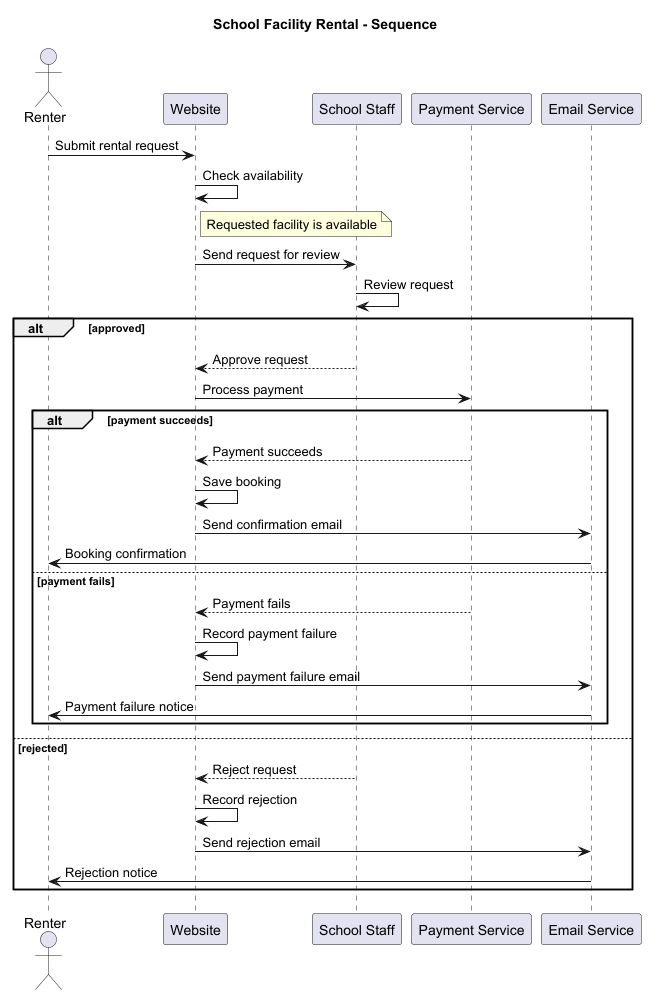

The diagram above was rendered by PlantUML. Its source (embedded in the PNG):
@startuml
title School Facility Rental - Sequence

actor Renter
participant Website
participant "School Staff" as Staff
participant "Payment Service" as Pay
participant "Email Service" as Email

Renter -> Website: Submit rental request
Website -> Website: Check availability

note right of Website
  Requested facility is available
end note

Website -> Staff: Send request for review
Staff -> Staff: Review request

alt approved
    Staff --> Website: Approve request
    Website -> Pay: Process payment

    alt payment succeeds
        Pay --> Website: Payment succeeds
        Website -> Website: Save booking
        Website -> Email: Send confirmation email
        Email -> Renter: Booking confirmation

    else payment fails
        Pay --> Website: Payment fails
        Website -> Website: Record payment failure
        Website -> Email: Send payment failure email
        Email -> Renter: Payment failure notice
    end

else rejected
    Staff --> Website: Reject request
    Website -> Website: Record rejection
    Website -> Email: Send rejection email
    Email -> Renter: Rejection notice
end

@enduml